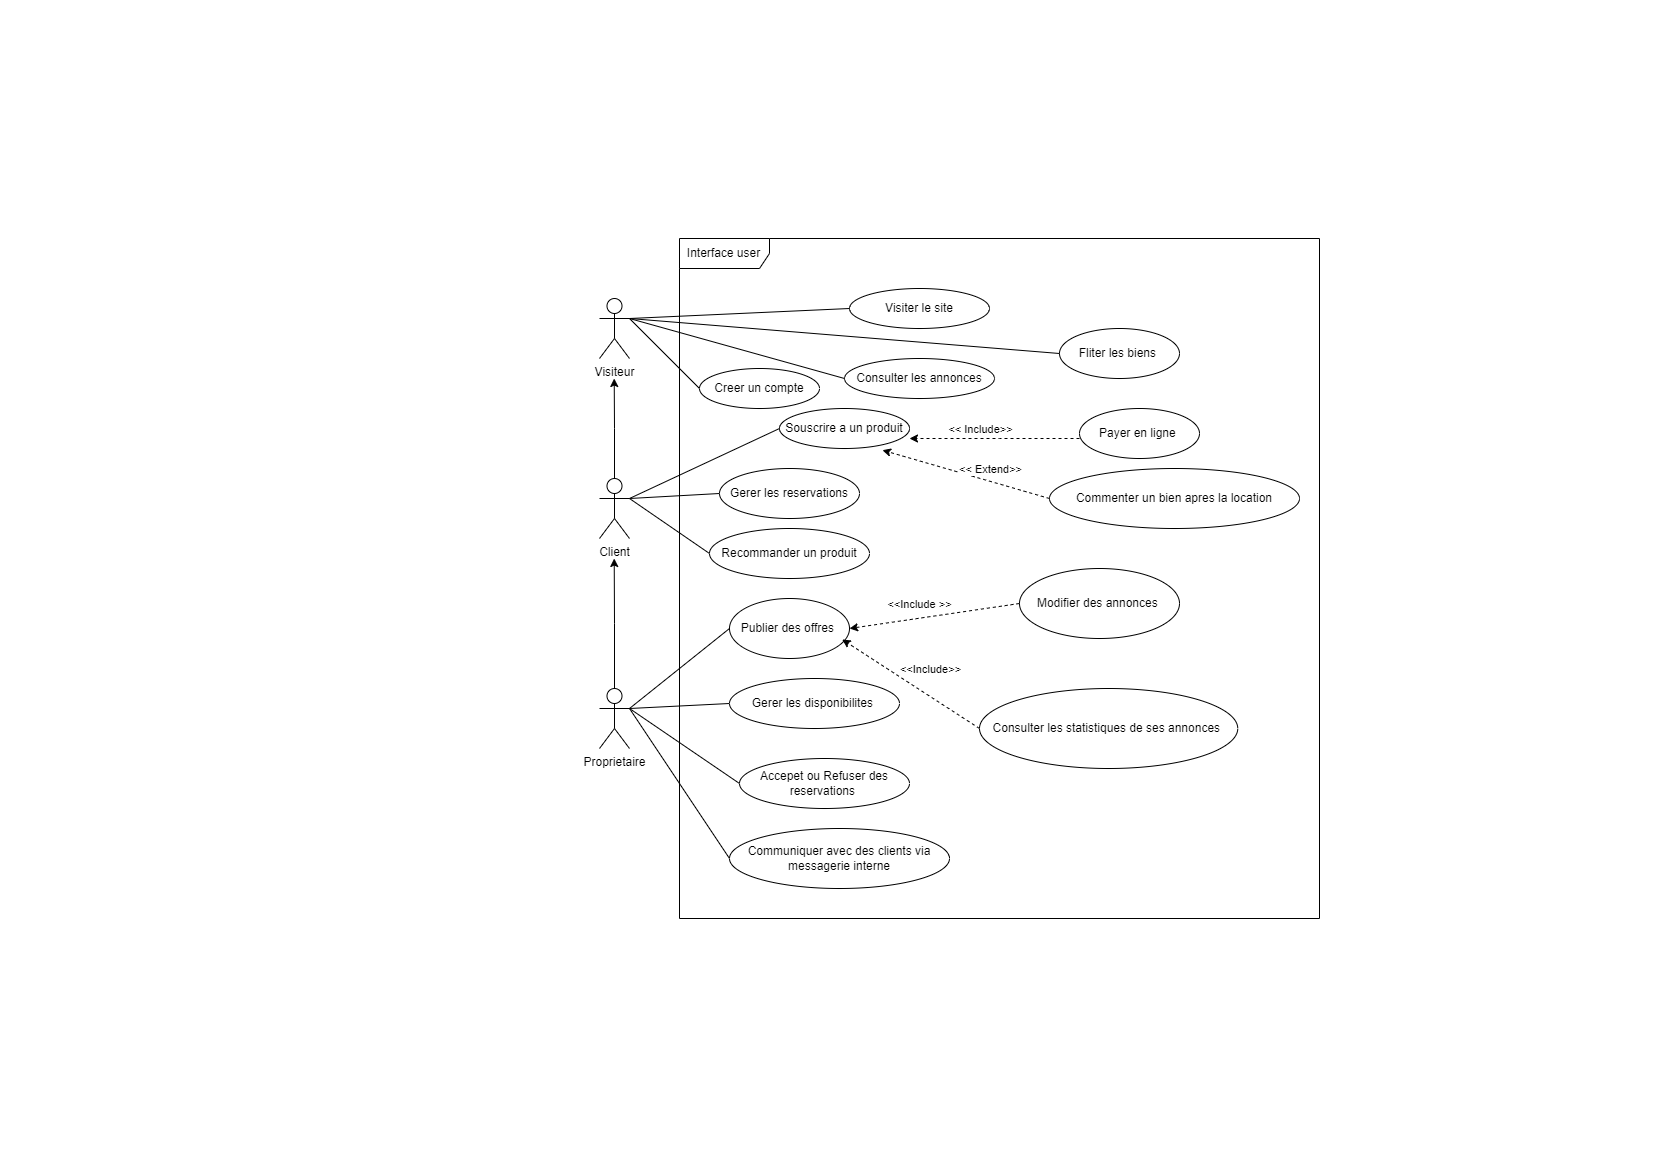

The diagram above was exported from draw.io. Its source (the exported page's mxGraphModel, read from the mxfile embedded in the PNG):
<mxGraphModel dx="2085" dy="798" grid="1" gridSize="10" guides="1" tooltips="1" connect="1" arrows="1" fold="1" page="1" pageScale="1" pageWidth="827" pageHeight="1169" math="0" shadow="0">
  <root>
    <mxCell id="WIyWlLk6GJQsqaUBKTNV-0" />
    <mxCell id="WIyWlLk6GJQsqaUBKTNV-1" parent="WIyWlLk6GJQsqaUBKTNV-0" />
    <mxCell id="2rEL7U5EzAJmmPSKNTqA-217" value="Visiteur&lt;br&gt;" style="shape=umlActor;verticalLabelPosition=bottom;verticalAlign=top;html=1;outlineConnect=0;" vertex="1" parent="WIyWlLk6GJQsqaUBKTNV-1">
      <mxGeometry x="-228" y="297.9999999999998" width="30" height="60" as="geometry" />
    </mxCell>
    <mxCell id="2rEL7U5EzAJmmPSKNTqA-218" style="edgeStyle=orthogonalEdgeStyle;rounded=0;orthogonalLoop=1;jettySize=auto;html=1;exitX=0.5;exitY=0;exitDx=0;exitDy=0;exitPerimeter=0;" edge="1" parent="WIyWlLk6GJQsqaUBKTNV-1" source="2rEL7U5EzAJmmPSKNTqA-219">
      <mxGeometry relative="1" as="geometry">
        <mxPoint x="-213.28571428571422" y="378.0000000000001" as="targetPoint" />
      </mxGeometry>
    </mxCell>
    <mxCell id="2rEL7U5EzAJmmPSKNTqA-219" value="Client" style="shape=umlActor;verticalLabelPosition=bottom;verticalAlign=top;html=1;outlineConnect=0;" vertex="1" parent="WIyWlLk6GJQsqaUBKTNV-1">
      <mxGeometry x="-228" y="478" width="30" height="60" as="geometry" />
    </mxCell>
    <mxCell id="2rEL7U5EzAJmmPSKNTqA-220" style="edgeStyle=orthogonalEdgeStyle;rounded=0;orthogonalLoop=1;jettySize=auto;html=1;exitX=0.5;exitY=0;exitDx=0;exitDy=0;exitPerimeter=0;" edge="1" parent="WIyWlLk6GJQsqaUBKTNV-1" source="2rEL7U5EzAJmmPSKNTqA-221">
      <mxGeometry relative="1" as="geometry">
        <mxPoint x="-213.28571428571422" y="558" as="targetPoint" />
      </mxGeometry>
    </mxCell>
    <mxCell id="2rEL7U5EzAJmmPSKNTqA-221" value="Proprietaire" style="shape=umlActor;verticalLabelPosition=bottom;verticalAlign=top;html=1;outlineConnect=0;" vertex="1" parent="WIyWlLk6GJQsqaUBKTNV-1">
      <mxGeometry x="-228" y="687.9999999999998" width="30" height="60" as="geometry" />
    </mxCell>
    <mxCell id="2rEL7U5EzAJmmPSKNTqA-222" value="Interface user" style="shape=umlFrame;whiteSpace=wrap;html=1;width=90;height=30;" vertex="1" parent="WIyWlLk6GJQsqaUBKTNV-1">
      <mxGeometry x="-148" y="238" width="640" height="680" as="geometry" />
    </mxCell>
    <mxCell id="2rEL7U5EzAJmmPSKNTqA-223" value="Visiter le site" style="ellipse;whiteSpace=wrap;html=1;" vertex="1" parent="WIyWlLk6GJQsqaUBKTNV-1">
      <mxGeometry x="22" y="288" width="140" height="40" as="geometry" />
    </mxCell>
    <mxCell id="2rEL7U5EzAJmmPSKNTqA-224" value="" style="endArrow=none;html=1;rounded=0;entryX=0;entryY=0.5;entryDx=0;entryDy=0;" edge="1" parent="WIyWlLk6GJQsqaUBKTNV-1" target="2rEL7U5EzAJmmPSKNTqA-223">
      <mxGeometry width="50" height="50" relative="1" as="geometry">
        <mxPoint x="-198" y="318" as="sourcePoint" />
        <mxPoint x="-138" y="278" as="targetPoint" />
      </mxGeometry>
    </mxCell>
    <mxCell id="2rEL7U5EzAJmmPSKNTqA-225" value="Consulter les annonces" style="ellipse;whiteSpace=wrap;html=1;" vertex="1" parent="WIyWlLk6GJQsqaUBKTNV-1">
      <mxGeometry x="17" y="358" width="150" height="40" as="geometry" />
    </mxCell>
    <mxCell id="2rEL7U5EzAJmmPSKNTqA-226" value="" style="endArrow=none;html=1;rounded=0;entryX=0;entryY=0.5;entryDx=0;entryDy=0;" edge="1" parent="WIyWlLk6GJQsqaUBKTNV-1" target="2rEL7U5EzAJmmPSKNTqA-225">
      <mxGeometry width="50" height="50" relative="1" as="geometry">
        <mxPoint x="-198" y="318" as="sourcePoint" />
        <mxPoint x="-138" y="278" as="targetPoint" />
      </mxGeometry>
    </mxCell>
    <mxCell id="2rEL7U5EzAJmmPSKNTqA-227" value="Fliter les biens&amp;nbsp;" style="ellipse;whiteSpace=wrap;html=1;" vertex="1" parent="WIyWlLk6GJQsqaUBKTNV-1">
      <mxGeometry x="232" y="328" width="120" height="50" as="geometry" />
    </mxCell>
    <mxCell id="2rEL7U5EzAJmmPSKNTqA-228" value="" style="endArrow=none;html=1;rounded=0;entryX=0;entryY=0.5;entryDx=0;entryDy=0;" edge="1" parent="WIyWlLk6GJQsqaUBKTNV-1" target="2rEL7U5EzAJmmPSKNTqA-227">
      <mxGeometry width="50" height="50" relative="1" as="geometry">
        <mxPoint x="-198" y="318" as="sourcePoint" />
        <mxPoint x="-138" y="278" as="targetPoint" />
      </mxGeometry>
    </mxCell>
    <mxCell id="2rEL7U5EzAJmmPSKNTqA-229" value="Creer un compte" style="ellipse;whiteSpace=wrap;html=1;" vertex="1" parent="WIyWlLk6GJQsqaUBKTNV-1">
      <mxGeometry x="-128" y="368" width="120" height="40" as="geometry" />
    </mxCell>
    <mxCell id="2rEL7U5EzAJmmPSKNTqA-230" value="" style="endArrow=none;html=1;rounded=0;entryX=0;entryY=0.5;entryDx=0;entryDy=0;" edge="1" parent="WIyWlLk6GJQsqaUBKTNV-1" target="2rEL7U5EzAJmmPSKNTqA-229">
      <mxGeometry width="50" height="50" relative="1" as="geometry">
        <mxPoint x="-198" y="318" as="sourcePoint" />
        <mxPoint x="-138" y="278" as="targetPoint" />
      </mxGeometry>
    </mxCell>
    <mxCell id="2rEL7U5EzAJmmPSKNTqA-231" value="Souscrire a un produit" style="ellipse;whiteSpace=wrap;html=1;" vertex="1" parent="WIyWlLk6GJQsqaUBKTNV-1">
      <mxGeometry x="-48" y="408" width="130" height="40" as="geometry" />
    </mxCell>
    <mxCell id="2rEL7U5EzAJmmPSKNTqA-232" value="" style="endArrow=none;html=1;rounded=0;entryX=0;entryY=0.5;entryDx=0;entryDy=0;exitX=1;exitY=0.3333333333333333;exitDx=0;exitDy=0;exitPerimeter=0;" edge="1" parent="WIyWlLk6GJQsqaUBKTNV-1" source="2rEL7U5EzAJmmPSKNTqA-219" target="2rEL7U5EzAJmmPSKNTqA-231">
      <mxGeometry width="50" height="50" relative="1" as="geometry">
        <mxPoint x="-168" y="498" as="sourcePoint" />
        <mxPoint x="-118" y="448" as="targetPoint" />
      </mxGeometry>
    </mxCell>
    <mxCell id="2rEL7U5EzAJmmPSKNTqA-233" value="Gerer les reservations" style="ellipse;whiteSpace=wrap;html=1;" vertex="1" parent="WIyWlLk6GJQsqaUBKTNV-1">
      <mxGeometry x="-108" y="468" width="140" height="50" as="geometry" />
    </mxCell>
    <mxCell id="2rEL7U5EzAJmmPSKNTqA-234" value="" style="endArrow=none;html=1;rounded=0;entryX=0;entryY=0.5;entryDx=0;entryDy=0;" edge="1" parent="WIyWlLk6GJQsqaUBKTNV-1" target="2rEL7U5EzAJmmPSKNTqA-233">
      <mxGeometry width="50" height="50" relative="1" as="geometry">
        <mxPoint x="-198" y="498" as="sourcePoint" />
        <mxPoint x="-118" y="448" as="targetPoint" />
      </mxGeometry>
    </mxCell>
    <mxCell id="2rEL7U5EzAJmmPSKNTqA-235" value="Recommander un produit" style="ellipse;whiteSpace=wrap;html=1;" vertex="1" parent="WIyWlLk6GJQsqaUBKTNV-1">
      <mxGeometry x="-118" y="528" width="160" height="50" as="geometry" />
    </mxCell>
    <mxCell id="2rEL7U5EzAJmmPSKNTqA-236" value="" style="endArrow=none;html=1;rounded=0;entryX=0;entryY=0.5;entryDx=0;entryDy=0;exitX=1;exitY=0.3333333333333333;exitDx=0;exitDy=0;exitPerimeter=0;" edge="1" parent="WIyWlLk6GJQsqaUBKTNV-1" source="2rEL7U5EzAJmmPSKNTqA-219" target="2rEL7U5EzAJmmPSKNTqA-235">
      <mxGeometry width="50" height="50" relative="1" as="geometry">
        <mxPoint x="-168" y="498" as="sourcePoint" />
        <mxPoint x="-118" y="448" as="targetPoint" />
      </mxGeometry>
    </mxCell>
    <mxCell id="2rEL7U5EzAJmmPSKNTqA-237" value="Payer en ligne&amp;nbsp;" style="ellipse;whiteSpace=wrap;html=1;" vertex="1" parent="WIyWlLk6GJQsqaUBKTNV-1">
      <mxGeometry x="252" y="408" width="120" height="50" as="geometry" />
    </mxCell>
    <mxCell id="2rEL7U5EzAJmmPSKNTqA-238" value="" style="endArrow=classic;html=1;rounded=0;dashed=1;" edge="1" parent="WIyWlLk6GJQsqaUBKTNV-1">
      <mxGeometry width="50" height="50" relative="1" as="geometry">
        <mxPoint x="252" y="438" as="sourcePoint" />
        <mxPoint x="82" y="438" as="targetPoint" />
        <Array as="points">
          <mxPoint x="172" y="438" />
        </Array>
      </mxGeometry>
    </mxCell>
    <mxCell id="2rEL7U5EzAJmmPSKNTqA-239" value="&amp;lt;&amp;lt; Include&amp;gt;&amp;gt;" style="edgeLabel;html=1;align=center;verticalAlign=middle;resizable=0;points=[];" vertex="1" connectable="0" parent="2rEL7U5EzAJmmPSKNTqA-238">
      <mxGeometry x="0.8078" y="-4" relative="1" as="geometry">
        <mxPoint x="54" y="-6" as="offset" />
      </mxGeometry>
    </mxCell>
    <mxCell id="2rEL7U5EzAJmmPSKNTqA-240" value="Commenter un bien apres la location" style="ellipse;whiteSpace=wrap;html=1;" vertex="1" parent="WIyWlLk6GJQsqaUBKTNV-1">
      <mxGeometry x="222" y="468" width="250" height="60" as="geometry" />
    </mxCell>
    <mxCell id="2rEL7U5EzAJmmPSKNTqA-241" value="" style="endArrow=classic;html=1;rounded=0;dashed=1;entryX=0.792;entryY=1.042;entryDx=0;entryDy=0;entryPerimeter=0;" edge="1" parent="WIyWlLk6GJQsqaUBKTNV-1" target="2rEL7U5EzAJmmPSKNTqA-231">
      <mxGeometry width="50" height="50" relative="1" as="geometry">
        <mxPoint x="222" y="498" as="sourcePoint" />
        <mxPoint x="272" y="448" as="targetPoint" />
      </mxGeometry>
    </mxCell>
    <mxCell id="2rEL7U5EzAJmmPSKNTqA-242" value="&amp;lt;&amp;lt; Extend&amp;gt;&amp;gt;" style="edgeLabel;html=1;align=center;verticalAlign=middle;resizable=0;points=[];" vertex="1" connectable="0" parent="2rEL7U5EzAJmmPSKNTqA-241">
      <mxGeometry x="0.6559" y="-6" relative="1" as="geometry">
        <mxPoint x="77" y="16" as="offset" />
      </mxGeometry>
    </mxCell>
    <mxCell id="2rEL7U5EzAJmmPSKNTqA-243" value="Publier des offres&amp;nbsp;" style="ellipse;whiteSpace=wrap;html=1;" vertex="1" parent="WIyWlLk6GJQsqaUBKTNV-1">
      <mxGeometry x="-98" y="598" width="120" height="60" as="geometry" />
    </mxCell>
    <mxCell id="2rEL7U5EzAJmmPSKNTqA-244" value="Gerer les disponibilites&amp;nbsp;" style="ellipse;whiteSpace=wrap;html=1;" vertex="1" parent="WIyWlLk6GJQsqaUBKTNV-1">
      <mxGeometry x="-98" y="678" width="170" height="50" as="geometry" />
    </mxCell>
    <mxCell id="2rEL7U5EzAJmmPSKNTqA-245" value="Accepet ou Refuser des reservations&amp;nbsp;" style="ellipse;whiteSpace=wrap;html=1;" vertex="1" parent="WIyWlLk6GJQsqaUBKTNV-1">
      <mxGeometry x="-88" y="758" width="170" height="50" as="geometry" />
    </mxCell>
    <mxCell id="2rEL7U5EzAJmmPSKNTqA-246" value="Communiquer avec des clients via messagerie interne" style="ellipse;whiteSpace=wrap;html=1;" vertex="1" parent="WIyWlLk6GJQsqaUBKTNV-1">
      <mxGeometry x="-98" y="828" width="220" height="60" as="geometry" />
    </mxCell>
    <mxCell id="2rEL7U5EzAJmmPSKNTqA-247" value="" style="endArrow=none;html=1;rounded=0;entryX=0;entryY=0.5;entryDx=0;entryDy=0;" edge="1" parent="WIyWlLk6GJQsqaUBKTNV-1" target="2rEL7U5EzAJmmPSKNTqA-243">
      <mxGeometry width="50" height="50" relative="1" as="geometry">
        <mxPoint x="-198" y="708" as="sourcePoint" />
        <mxPoint x="-148" y="598" as="targetPoint" />
      </mxGeometry>
    </mxCell>
    <mxCell id="2rEL7U5EzAJmmPSKNTqA-248" value="" style="endArrow=none;html=1;rounded=0;entryX=0;entryY=0.5;entryDx=0;entryDy=0;" edge="1" parent="WIyWlLk6GJQsqaUBKTNV-1" target="2rEL7U5EzAJmmPSKNTqA-244">
      <mxGeometry width="50" height="50" relative="1" as="geometry">
        <mxPoint x="-198" y="708" as="sourcePoint" />
        <mxPoint x="-148" y="598" as="targetPoint" />
      </mxGeometry>
    </mxCell>
    <mxCell id="2rEL7U5EzAJmmPSKNTqA-249" value="" style="endArrow=none;html=1;rounded=0;entryX=0;entryY=0.5;entryDx=0;entryDy=0;" edge="1" parent="WIyWlLk6GJQsqaUBKTNV-1" target="2rEL7U5EzAJmmPSKNTqA-245">
      <mxGeometry width="50" height="50" relative="1" as="geometry">
        <mxPoint x="-198" y="708" as="sourcePoint" />
        <mxPoint x="-148" y="598" as="targetPoint" />
      </mxGeometry>
    </mxCell>
    <mxCell id="2rEL7U5EzAJmmPSKNTqA-250" value="" style="endArrow=none;html=1;rounded=0;entryX=0;entryY=0.5;entryDx=0;entryDy=0;exitX=1;exitY=0.3333333333333333;exitDx=0;exitDy=0;exitPerimeter=0;" edge="1" parent="WIyWlLk6GJQsqaUBKTNV-1" source="2rEL7U5EzAJmmPSKNTqA-221" target="2rEL7U5EzAJmmPSKNTqA-246">
      <mxGeometry width="50" height="50" relative="1" as="geometry">
        <mxPoint x="-198" y="648" as="sourcePoint" />
        <mxPoint x="-148" y="598" as="targetPoint" />
      </mxGeometry>
    </mxCell>
    <mxCell id="2rEL7U5EzAJmmPSKNTqA-251" value="Modifier des annonces&amp;nbsp;" style="ellipse;whiteSpace=wrap;html=1;" vertex="1" parent="WIyWlLk6GJQsqaUBKTNV-1">
      <mxGeometry x="192" y="568" width="160" height="70" as="geometry" />
    </mxCell>
    <mxCell id="2rEL7U5EzAJmmPSKNTqA-252" value="Consulter les statistiques de ses annonces&amp;nbsp;" style="ellipse;whiteSpace=wrap;html=1;" vertex="1" parent="WIyWlLk6GJQsqaUBKTNV-1">
      <mxGeometry x="152" y="688" width="258.25" height="80" as="geometry" />
    </mxCell>
    <mxCell id="2rEL7U5EzAJmmPSKNTqA-253" value="" style="endArrow=classic;html=1;rounded=0;entryX=1;entryY=0.5;entryDx=0;entryDy=0;dashed=1;" edge="1" parent="WIyWlLk6GJQsqaUBKTNV-1" target="2rEL7U5EzAJmmPSKNTqA-243">
      <mxGeometry width="50" height="50" relative="1" as="geometry">
        <mxPoint x="192" y="603" as="sourcePoint" />
        <mxPoint x="242" y="558" as="targetPoint" />
      </mxGeometry>
    </mxCell>
    <mxCell id="2rEL7U5EzAJmmPSKNTqA-254" value="&amp;lt;&amp;lt;Include &amp;gt;&amp;gt;" style="edgeLabel;html=1;align=center;verticalAlign=middle;resizable=0;points=[];" vertex="1" connectable="0" parent="2rEL7U5EzAJmmPSKNTqA-253">
      <mxGeometry x="0.7049" y="-7" relative="1" as="geometry">
        <mxPoint x="45" y="-14" as="offset" />
      </mxGeometry>
    </mxCell>
    <mxCell id="2rEL7U5EzAJmmPSKNTqA-255" value="" style="endArrow=classic;html=1;rounded=0;entryX=0.939;entryY=0.683;entryDx=0;entryDy=0;entryPerimeter=0;dashed=1;" edge="1" parent="WIyWlLk6GJQsqaUBKTNV-1" target="2rEL7U5EzAJmmPSKNTqA-243">
      <mxGeometry width="50" height="50" relative="1" as="geometry">
        <mxPoint x="152" y="728" as="sourcePoint" />
        <mxPoint x="202" y="678" as="targetPoint" />
      </mxGeometry>
    </mxCell>
    <mxCell id="2rEL7U5EzAJmmPSKNTqA-256" value="&amp;lt;&amp;lt;Include&amp;gt;&amp;gt;" style="edgeLabel;html=1;align=center;verticalAlign=middle;resizable=0;points=[];" vertex="1" connectable="0" parent="2rEL7U5EzAJmmPSKNTqA-255">
      <mxGeometry x="0.7138" y="-6" relative="1" as="geometry">
        <mxPoint x="64" y="21" as="offset" />
      </mxGeometry>
    </mxCell>
  </root>
</mxGraphModel>